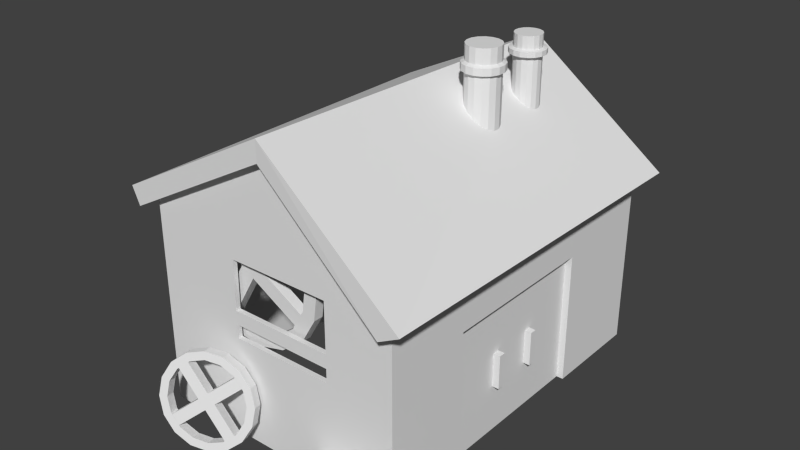 # Source: workshop26.blend  (saved by Blender 2.66.0; exported with 4.5.12 LTS)
import bpy
from mathutils import Matrix  # noqa: F401  (used for matrix-valued properties, if any)

bpy.ops.wm.read_factory_settings(use_empty=True)
scene = bpy.context.scene
scene.name = 'Scene'

# ---- collections
col_collection_1 = bpy.data.collections.new('Collection 1'); scene.collection.children.link(col_collection_1)

# ---- materials (node trees are filled in below, after node groups)
mat_classic_workshop = bpy.data.materials.new('classic_workshop')
mat_classic_workshop.alpha_threshold = 0.0
mat_classic_workshop.use_transparent_shadow = False
mat_classic_workshop.roughness = 0.5
mat_classic_workshop.line_color = (0.0, 0.0, 0.0, 1.0)

# ---- material node trees

# ---- world
world_world = bpy.data.worlds.new('World'); scene.world = world_world
world_world.color = (0.05088, 0.05088, 0.05088)
world_world.use_sun_shadow = False
world_world.sun_shadow_jitter_overblur = 0.0
world_world.cycles.sampling_method = 'MANUAL'
world_world.cycles.sample_map_resolution = 256

# ---- meshes
me_workshop = bpy.data.meshes.new('workshop')
me_workshop.from_pydata([(-22.0, -27.5, 3.982), (-22.0, 27.5, 3.982), (18.87, 27.5, 0.3935), (18.08, -28.5, 0.9435), (-23.13, -27.5, 6.529), (-23.13, 27.5, 6.529), (21.13, 27.5, 1.869), (21.13, -28.5, 2.576), (0.0, 27.5, 17.63), (0.0, -27.5, 19.0), (0.0, 27.5, 14.63), (0.0, -27.5, 16.0), (-20.0, -26.0, -25.0), (-20.0, 26.0, -25.0), (18.0, 26.0, -25.0), (18.0, -26.0, -25.0), (-20.0, -26.0, 5.0), (-20.0, 26.0, 5.0), (18.0, 26.0, 1.0), (18.0, -26.0, 1.0), (0.0, 26.0, 14.63), (0.0, -26.0, 16.0), (18.0, 11.0, 1.0), (18.0, 11.0, -25.0), (18.0, -13.0, 1.0), (18.0, -13.0, -25.0), (18.0, 11.0, -5.5), (18.0, -13.0, -5.5), (16.0, 24.29, -25.0), (16.0, 11.0, -25.0), (16.0, -13.0, -25.0), (16.0, 11.0, -5.5), (16.0, -13.0, -5.5), (-18.0, -24.26, -25.0), (-18.0, 24.26, -25.0), (16.0, 24.29, 0.0), (-18.0, -24.26, 0.0), (-18.0, 24.26, 0.0), (-20.0, -26.0, -10.0), (18.0, -26.0, -12.0), (-7.0, -26.0, 1.0), (-7.0, -26.0, -10.2), (8.0, -26.0, 1.0), (8.0, -26.0, -10.2), (-7.0, -26.0, -6.2), (8.0, -26.0, -6.2), (-7.0, -26.0, -8.2), (8.0, -26.0, -8.2), (-7.0, -25.3, 1.0), (-7.0, -25.3, -10.2), (8.0, -25.3, 1.0), (8.0, -25.3, -10.2), (-7.0, -25.3, -6.2), (8.0, -25.3, -6.2), (-7.0, -25.3, -8.2), (8.0, -25.3, -8.2), (7.401, 8.147, 8.817), (7.401, 8.147, 22.69), (7.589, 3.596, 19.25), (8.069, 7.449, 8.817), (8.069, 7.449, 22.69), (8.433, 4.404, 19.25), (8.419, 6.55, 8.817), (8.419, 6.55, 22.69), (8.903, 5.472, 19.25), (8.398, 5.584, 8.817), (8.398, 5.584, 22.69), (8.928, 6.639, 19.25), (8.009, 4.7, 8.817), (8.009, 4.7, 22.69), (8.505, 7.727, 19.25), (7.311, 4.033, 8.817), (7.311, 4.033, 22.69), (7.698, 8.571, 19.25), (6.411, 3.683, 8.817), (6.411, 3.683, 22.69), (5.446, 3.704, 8.817), (5.446, 3.704, 22.69), (5.462, 9.066, 19.25), (4.562, 4.093, 8.817), (4.562, 4.093, 22.69), (4.374, 8.643, 19.25), (3.895, 4.79, 8.817), (3.895, 4.79, 22.69), (3.531, 7.836, 19.25), (3.545, 5.69, 8.817), (3.545, 5.69, 22.69), (3.061, 6.767, 19.25), (3.566, 6.655, 8.817), (3.566, 6.655, 22.69), (3.035, 5.6, 19.25), (3.955, 7.539, 8.817), (3.955, 7.539, 22.69), (3.458, 4.512, 19.25), (4.652, 8.207, 8.817), (4.652, 8.207, 22.69), (4.266, 3.669, 19.25), (5.552, 8.557, 8.817), (5.552, 8.557, 22.69), (5.334, 3.199, 19.25), (6.517, 8.536, 8.817), (6.517, 8.536, 22.69), (6.501, 3.173, 19.25), (6.629, 9.041, 19.25), (7.698, 8.571, 20.26), (4.374, 8.643, 20.26), (8.069, 7.449, 19.0), (6.629, 9.041, 20.26), (3.035, 5.6, 20.26), (5.462, 9.066, 20.26), (8.419, 6.55, 19.0), (3.531, 7.836, 20.26), (5.334, 3.199, 20.26), (3.061, 6.767, 20.26), (8.398, 5.584, 19.0), (3.458, 4.512, 20.26), (8.433, 4.404, 20.26), (4.266, 3.669, 20.26), (8.009, 4.7, 19.0), (6.501, 3.173, 20.26), (8.505, 7.727, 20.26), (7.589, 3.596, 20.26), (7.311, 4.033, 19.0), (8.903, 5.472, 20.26), (7.401, 8.147, 19.0), (8.928, 6.639, 20.26), (6.411, 3.683, 19.0), (5.446, 3.704, 19.0), (4.562, 4.093, 19.0), (3.895, 4.79, 19.0), (3.545, 5.69, 19.0), (3.566, 6.655, 19.0), (3.955, 7.539, 19.0), (4.652, 8.207, 19.0), (5.552, 8.557, 19.0), (6.517, 8.536, 19.0), (7.401, 8.147, 20.54), (4.652, 8.207, 20.54), (6.517, 8.536, 20.54), (3.545, 5.69, 20.54), (5.552, 8.557, 20.54), (3.955, 7.539, 20.54), (5.446, 3.704, 20.54), (3.566, 6.655, 20.54), (3.895, 4.79, 20.54), (8.009, 4.7, 20.54), (4.562, 4.093, 20.54), (6.411, 3.683, 20.54), (8.069, 7.449, 20.54), (7.311, 4.033, 20.54), (8.398, 5.584, 20.54), (8.419, 6.55, 20.54), (7.4, 17.25, 10.76), (7.4, 17.25, 21.83), (7.673, 13.43, 19.12), (7.932, 16.69, 10.76), (7.932, 16.69, 21.83), (8.411, 14.13, 19.12), (8.211, 15.98, 10.76), (8.211, 15.98, 21.83), (8.822, 15.07, 19.12), (8.195, 15.21, 10.76), (8.195, 15.21, 21.83), (8.844, 16.09, 19.12), (7.884, 14.5, 10.76), (7.884, 14.5, 21.83), (8.474, 17.04, 19.12), (7.328, 13.97, 10.76), (7.328, 13.97, 21.83), (7.768, 17.78, 19.12), (6.61, 13.69, 10.76), (6.61, 13.69, 21.83), (5.841, 13.71, 10.76), (5.841, 13.71, 21.83), (5.813, 18.21, 19.12), (5.136, 14.02, 10.76), (5.136, 14.02, 21.83), (4.862, 17.84, 19.12), (4.603, 14.57, 10.76), (4.603, 14.57, 21.83), (4.125, 17.13, 19.12), (4.324, 15.29, 10.76), (4.324, 15.29, 21.83), (3.714, 16.2, 19.12), (4.341, 16.06, 10.76), (4.341, 16.06, 21.83), (3.691, 15.18, 19.12), (4.651, 16.77, 10.76), (4.651, 16.77, 21.83), (4.061, 14.23, 19.12), (5.207, 17.3, 10.76), (5.207, 17.3, 21.83), (4.767, 13.49, 19.12), (5.925, 17.58, 10.76), (5.925, 17.58, 21.83), (5.701, 13.08, 19.12), (6.695, 17.56, 10.76), (6.695, 17.56, 21.83), (6.722, 13.06, 19.12), (6.834, 18.19, 19.12), (7.768, 17.78, 19.85), (4.862, 17.84, 19.85), (7.932, 16.69, 19.01), (6.834, 18.19, 19.85), (3.691, 15.18, 19.85), (5.813, 18.21, 19.85), (8.211, 15.98, 19.01), (4.125, 17.13, 19.85), (5.701, 13.08, 19.85), (3.714, 16.2, 19.85), (8.195, 15.21, 19.01), (4.061, 14.23, 19.85), (8.411, 14.13, 19.85), (4.767, 13.49, 19.85), (7.884, 14.5, 19.01), (6.722, 13.06, 19.85), (8.474, 17.04, 19.85), (7.673, 13.43, 19.85), (7.328, 13.97, 19.01), (8.822, 15.07, 19.85), (7.4, 17.25, 19.01), (8.844, 16.09, 19.85), (6.61, 13.69, 19.01), (5.841, 13.71, 19.01), (5.136, 14.02, 19.01), (4.603, 14.57, 19.01), (4.324, 15.29, 19.01), (4.341, 16.06, 19.01), (4.651, 16.77, 19.01), (5.207, 17.3, 19.01), (5.925, 17.58, 19.01), (6.695, 17.56, 19.01), (7.4, 17.25, 19.98), (5.207, 17.3, 19.98), (6.695, 17.56, 19.98), (4.324, 15.29, 19.98), (5.925, 17.58, 19.98), (4.651, 16.77, 19.98), (5.841, 13.71, 19.98), (4.341, 16.06, 19.98), (4.603, 14.57, 19.98), (7.884, 14.5, 19.98), (5.136, 14.02, 19.98), (6.61, 13.69, 19.98), (7.932, 16.69, 19.98), (7.328, 13.97, 19.98), (8.195, 15.21, 19.98), (8.211, 15.98, 19.98), (17.0, 3.0, -18.0), (17.0, 2.0, -18.0), (18.0, 2.0, -18.0), (18.0, 3.0, -18.0), (17.0, 3.0, -13.0), (17.0, 2.0, -13.0), (18.0, 2.0, -13.0), (18.0, 3.0, -13.0), (16.0, 11.0, -25.0), (16.0, -1.0, -25.0), (17.0, -1.0, -25.0), (17.0, 11.0, -25.0), (16.0, 11.0, -5.5), (16.0, -1.0, -5.5), (17.0, -1.0, -5.5), (17.0, 11.0, -5.5), (17.0, -5.0, -18.0), (17.0, -4.0, -18.0), (18.0, -4.0, -18.0), (18.0, -5.0, -18.0), (17.0, -5.0, -13.0), (17.0, -4.0, -13.0), (18.0, -4.0, -13.0), (18.0, -5.0, -13.0), (16.0, -13.0, -25.0), (16.0, -1.0, -25.0), (17.0, -1.0, -25.0), (17.0, -13.0, -25.0), (16.0, -13.0, -5.5), (16.0, -1.0, -5.5), (17.0, -1.0, -5.5), (17.0, -13.0, -5.5), (-2.354, -24.77, 8.688), (2.973, -23.37, -7.217), (0.7222, -24.77, 6.904), (5.129, -23.37, -3.497), (2.882, -24.77, 4.08), (5.698, -23.37, 0.7645), (3.797, -24.77, 0.6432), (4.592, -23.37, 4.919), (3.326, -24.77, -2.882), (1.981, -23.37, 8.334), (1.543, -24.77, -5.958), (-1.739, -23.37, 10.49), (-1.282, -24.77, -8.118), (-4.718, -24.77, -9.033), (-10.16, -23.37, 9.953), (-8.243, -24.77, -8.562), (-13.57, -23.37, 7.342), (-11.32, -24.77, -6.779), (-15.73, -23.37, 3.622), (-13.48, -24.77, -3.954), (-16.29, -23.37, -0.6392), (-14.39, -24.77, -0.5179), (-15.19, -23.37, -4.794), (-13.92, -24.77, 3.007), (-12.58, -23.37, -8.209), (-12.14, -24.77, 6.083), (-8.858, -23.37, -10.37), (-9.315, -24.77, 8.243), (-4.597, -23.37, -10.93), (-5.879, -24.77, 9.158), (-0.442, -23.37, -9.828), (-6.0, -23.37, 11.06), (-1.739, -24.77, 10.49), (-13.57, -24.77, 7.342), (0.7222, -23.37, 6.904), (-6.0, -24.77, 11.06), (-15.19, -24.77, -4.794), (-10.16, -24.77, 9.953), (2.882, -23.37, 4.08), (-15.73, -24.77, 3.622), (-4.597, -24.77, -10.93), (-16.29, -24.77, -0.6392), (3.797, -23.37, 0.6432), (-12.58, -24.77, -8.209), (5.129, -24.77, -3.497), (-8.858, -24.77, -10.37), (3.326, -23.37, -2.882), (-0.442, -24.77, -9.828), (1.981, -24.77, 8.334), (2.973, -24.77, -7.217), (1.543, -23.37, -5.958), (5.698, -24.77, 0.7645), (-2.354, -23.37, 8.688), (4.592, -24.77, 4.919), (-1.282, -23.37, -8.118), (-4.718, -23.37, -9.033), (-8.243, -23.37, -8.562), (-11.32, -23.37, -6.779), (-13.48, -23.37, -3.954), (-14.39, -23.37, -0.5179), (-13.92, -23.37, 3.007), (-12.14, -23.37, 6.083), (-9.315, -23.37, 8.243), (-5.879, -23.37, 9.158), (-3.826, -23.37, 0.4589), (-3.826, -24.77, 0.4589), (-4.908, -23.37, -1.407), (-4.908, -24.77, -1.407), (-5.704, -23.37, 1.548), (-5.704, -24.77, 1.548), (-6.785, -23.37, -0.3174), (-6.785, -24.77, -0.3174), (0.08078, -24.77, 7.219), (0.08078, -23.37, 7.219), (-1.787, -24.77, 8.311), (-1.787, -23.37, 8.311), (-12.44, -23.37, 5.439), (-12.44, -24.77, 5.439), (-13.53, -23.37, 3.577), (-13.53, -24.77, 3.577), (2.921, -23.37, -3.442), (2.921, -24.77, -3.442), (1.834, -23.37, -5.304), (1.834, -24.77, -5.304), (-8.82, -24.77, -8.175), (-8.82, -23.37, -8.175), (-10.69, -24.77, -7.084), (-10.69, -23.37, -7.084), (22.82, -26.83, -22.06), (6.775, -30.33, -24.79), (22.82, -27.02, -23.01), (6.775, -29.31, -25.0), (22.82, -27.56, -23.81), (6.775, -28.29, -24.79), (22.82, -28.36, -24.35), (6.775, -27.42, -24.22), (22.82, -29.31, -24.54), (6.775, -26.84, -23.35), (22.82, -30.25, -24.35), (6.775, -26.64, -22.33), (22.82, -31.06, -23.81), (22.82, -31.59, -23.01), (6.775, -27.42, -20.45), (22.82, -31.78, -22.06), (6.775, -28.29, -19.87), (22.82, -31.59, -21.12), (6.775, -29.31, -19.67), (22.82, -31.06, -20.31), (6.775, -30.33, -19.87), (22.82, -30.25, -19.78), (6.775, -31.19, -20.45), (22.82, -29.31, -19.59), (6.775, -31.77, -21.31), (22.82, -28.36, -19.78), (6.775, -31.97, -22.33), (22.82, -27.56, -20.31), (6.775, -31.77, -23.35), (22.82, -27.02, -21.12), (6.775, -31.19, -24.22), (6.775, -26.84, -21.31), (22.71, -26.31, -22.06), (22.71, -28.16, -19.3), (6.754, -27.27, -23.18), (22.71, -26.54, -20.92), (22.71, -31.42, -19.95), (22.71, -27.19, -19.95), (6.754, -27.75, -23.89), (22.71, -29.31, -19.07), (22.71, -32.07, -23.21), (22.71, -30.45, -19.3), (6.754, -28.46, -24.37), (22.71, -32.07, -20.92), (22.71, -29.31, -25.06), (22.71, -32.3, -22.06), (6.754, -29.31, -24.54), (22.71, -31.42, -24.18), (22.71, -26.54, -23.21), (22.71, -30.45, -24.83), (6.754, -30.15, -24.37), (22.71, -28.16, -24.83), (6.754, -27.1, -22.33), (22.71, -27.19, -24.18), (6.754, -30.86, -23.89), (6.754, -31.34, -23.18), (6.754, -31.51, -22.33), (6.754, -31.34, -21.49), (6.754, -30.86, -20.77), (6.754, -30.15, -20.3), (6.754, -29.31, -20.13), (6.754, -28.46, -20.3), (6.754, -27.75, -20.77), (6.754, -27.27, -21.49), (-5.788, -28.31, -14.13), (-6.059, -29.23, -24.48), (-4.393, -28.19, -15.8), (-4.243, -28.17, -22.89), (-3.68, -28.41, -17.85), (-3.211, -27.24, -20.65), (-3.755, -28.95, -19.96), (-3.119, -26.59, -18.1), (-4.609, -29.72, -21.82), (-3.982, -26.32, -15.62), (-6.111, -30.6, -23.13), (-5.668, -26.46, -13.6), (-8.033, -31.46, -23.71), (-10.08, -32.16, -23.45), (-10.4, -27.86, -12.03), (-11.94, -32.61, -22.41), (-12.72, -28.9, -12.72), (-13.34, -32.73, -20.74), (-14.53, -29.97, -14.31), (-14.05, -32.51, -18.69), (-15.57, -30.89, -16.56), (-13.98, -31.97, -16.57), (-15.66, -31.54, -19.11), (-13.12, -31.2, -14.72), (-14.8, -31.82, -21.59), (-11.62, -30.32, -13.4), (-13.11, -31.67, -23.61), (-9.699, -29.46, -12.83), (-10.86, -31.13, -24.87), (-7.651, -28.76, -13.08), (-8.382, -30.27, -25.18), (-7.92, -27.01, -12.33), (-5.145, -27.86, -13.26), (-12.2, -30.29, -12.39), (-4.917, -26.79, -16.13), (-7.397, -28.4, -12.0), (-15.14, -32.94, -18.77), (-9.873, -29.25, -11.69), (-4.203, -27.02, -18.18), (-14.01, -31.36, -13.98), (-10.33, -32.52, -24.54), (-15.04, -32.29, -16.22), (-4.279, -27.56, -20.3), (-14.27, -33.21, -21.25), (-3.72, -29.56, -22.56), (-12.59, -33.06, -23.28), (-5.133, -28.32, -22.15), (-7.859, -31.66, -24.84), (-3.459, -27.71, -15.28), (-5.536, -30.62, -24.15), (-6.635, -29.2, -23.47), (-2.688, -28.63, -20.32), (-6.311, -26.91, -14.46), (-2.596, -27.98, -17.76), (-8.556, -30.06, -24.04), (-10.6, -30.77, -23.79), (-12.47, -31.22, -22.75), (-13.86, -31.34, -21.07), (-14.58, -31.11, -19.02), (-14.5, -30.58, -16.91), (-13.65, -29.81, -15.05), (-12.14, -28.93, -13.74), (-10.22, -28.07, -13.16), (-8.174, -27.36, -13.42), (-8.302, -28.69, -18.74), (-7.779, -30.08, -18.4), (-9.429, -29.35, -19.72), (-8.905, -30.74, -19.39), (-9.355, -28.78, -17.47), (-8.831, -30.17, -17.14), (-10.48, -29.44, -18.46), (-9.958, -30.84, -18.12), (-4.592, -28.21, -15.6), (-5.115, -26.82, -15.94), (-5.639, -28.3, -14.34), (-6.162, -26.91, -14.68), (-12.31, -29.04, -13.94), (-11.78, -30.43, -13.6), (-13.44, -29.7, -14.92), (-12.91, -31.09, -14.58), (-5.344, -28.43, -22.28), (-4.82, -29.83, -21.94), (-6.473, -29.09, -23.26), (-5.949, -30.49, -22.93), (-12.1, -32.62, -22.19), (-12.62, -31.22, -22.52), (-13.14, -32.71, -20.92), (-13.67, -31.31, -21.26)], [], [(4, 5, 1, 0), (6, 2, 10, 8), (6, 7, 3, 2), (3, 7, 9, 11), (11, 10, 2, 3), (9, 8, 5, 4), (7, 6, 8, 9), (0, 1, 10, 11), (9, 4, 0, 11), (5, 8, 10, 1), (16, 17, 13, 12, 38), (17, 20, 18, 14, 13), (24, 19, 39, 15, 25, 27), (18, 22, 26, 23, 14), (22, 24, 27, 26), (27, 25, 30, 32), (26, 27, 32, 31), (23, 26, 31, 29), (28, 34, 37, 35), (34, 33, 36, 37), (19, 21, 16, 40, 42), (43, 39, 19, 42, 45, 47), (12, 15, 39, 43, 41, 38), (38, 41, 46, 44, 40, 16), (46, 47, 45, 44), (41, 43, 51, 49), (43, 47, 55, 51), (47, 46, 54, 55), (42, 40, 48, 50), (46, 41, 49, 54), (40, 44, 52, 48), (45, 42, 50, 53), (44, 45, 53, 52), (148, 60, 63, 151), (118, 61, 58, 122), (151, 63, 66, 150), (150, 66, 69, 145), (106, 70, 67, 110), (145, 69, 72, 149), (149, 72, 75, 147), (90, 108, 113, 87), (147, 75, 77, 142), (96, 117, 115, 93), (142, 77, 80, 146), (102, 119, 112, 99), (146, 80, 83, 144), (61, 116, 121, 58), (144, 83, 86, 139), (64, 123, 116, 61), (139, 86, 89, 143), (68, 118, 122, 71), (143, 89, 92, 141), (120, 70, 73, 104), (141, 92, 95, 137), (134, 78, 103, 135), (137, 95, 98, 140), (132, 84, 81, 133), (140, 98, 101, 138), (138, 101, 57, 136), (60, 57, 101, 98, 95, 92, 89, 86, 83, 80, 77, 75, 72, 69, 66, 63), (128, 96, 93, 129), (126, 102, 99, 127), (130, 90, 87, 131), (106, 59, 56, 124), (133, 81, 78, 134), (131, 87, 84, 132), (129, 93, 90, 130), (127, 99, 96, 128), (122, 58, 102, 126), (114, 64, 61, 118), (84, 111, 105, 81), (87, 113, 111, 84), (93, 115, 108, 90), (99, 112, 117, 96), (58, 121, 119, 102), (59, 106, 110, 62), (67, 125, 123, 64), (70, 120, 125, 67), (135, 103, 73, 124), (97, 134, 135, 100), (148, 120, 104, 136), (110, 67, 64, 114), (81, 105, 109, 78), (91, 132, 133, 94), (78, 109, 107, 103), (103, 107, 104, 73), (79, 128, 129, 82), (74, 126, 127, 76), (85, 130, 131, 88), (70, 106, 124, 73), (94, 133, 134, 97), (88, 131, 132, 91), (82, 129, 130, 85), (76, 127, 128, 79), (71, 122, 126, 74), (65, 114, 118, 68), (100, 135, 124, 56), (62, 110, 114, 65), (120, 148, 151, 125), (125, 151, 150, 123), (123, 150, 145, 116), (116, 145, 149, 121), (121, 149, 147, 119), (119, 147, 142, 112), (112, 142, 146, 117), (117, 146, 144, 115), (115, 144, 139, 108), (108, 139, 143, 113), (113, 143, 141, 111), (111, 141, 137, 105), (105, 137, 140, 109), (109, 140, 138, 107), (107, 138, 136, 104), (60, 148, 136, 57), (244, 156, 159, 247), (214, 157, 154, 218), (247, 159, 162, 246), (246, 162, 165, 241), (202, 166, 163, 206), (241, 165, 168, 245), (245, 168, 171, 243), (186, 204, 209, 183), (243, 171, 173, 238), (192, 213, 211, 189), (238, 173, 176, 242), (198, 215, 208, 195), (242, 176, 179, 240), (157, 212, 217, 154), (240, 179, 182, 235), (160, 219, 212, 157), (235, 182, 185, 239), (164, 214, 218, 167), (239, 185, 188, 237), (216, 166, 169, 200), (237, 188, 191, 233), (230, 174, 199, 231), (233, 191, 194, 236), (228, 180, 177, 229), (236, 194, 197, 234), (234, 197, 153, 232), (156, 153, 197, 194, 191, 188, 185, 182, 179, 176, 173, 171, 168, 165, 162, 159), (224, 192, 189, 225), (222, 198, 195, 223), (226, 186, 183, 227), (202, 155, 152, 220), (229, 177, 174, 230), (227, 183, 180, 228), (225, 189, 186, 226), (223, 195, 192, 224), (218, 154, 198, 222), (210, 160, 157, 214), (180, 207, 201, 177), (183, 209, 207, 180), (189, 211, 204, 186), (195, 208, 213, 192), (154, 217, 215, 198), (155, 202, 206, 158), (163, 221, 219, 160), (166, 216, 221, 163), (231, 199, 169, 220), (193, 230, 231, 196), (244, 216, 200, 232), (206, 163, 160, 210), (177, 201, 205, 174), (187, 228, 229, 190), (174, 205, 203, 199), (199, 203, 200, 169), (175, 224, 225, 178), (170, 222, 223, 172), (181, 226, 227, 184), (166, 202, 220, 169), (190, 229, 230, 193), (184, 227, 228, 187), (178, 225, 226, 181), (172, 223, 224, 175), (167, 218, 222, 170), (161, 210, 214, 164), (196, 231, 220, 152), (158, 206, 210, 161), (216, 244, 247, 221), (221, 247, 246, 219), (219, 246, 241, 212), (212, 241, 245, 217), (217, 245, 243, 215), (215, 243, 238, 208), (208, 238, 242, 213), (213, 242, 240, 211), (211, 240, 235, 204), (204, 235, 239, 209), (209, 239, 237, 207), (207, 237, 233, 201), (201, 233, 236, 205), (205, 236, 234, 203), (203, 234, 232, 200), (156, 244, 232, 153), (252, 248, 249, 253), (253, 249, 250, 254), (254, 250, 251, 255), (255, 251, 248, 252), (248, 251, 250, 249), (255, 252, 253, 254), (260, 256, 257, 261), (261, 257, 258, 262), (262, 258, 259, 263), (263, 259, 256, 260), (256, 259, 258, 257), (263, 260, 261, 262), (268, 269, 265, 264), (269, 270, 266, 265), (270, 271, 267, 266), (271, 268, 264, 267), (264, 265, 266, 267), (271, 270, 269, 268), (276, 277, 273, 272), (277, 278, 274, 273), (278, 279, 275, 274), (279, 276, 272, 275), (272, 273, 274, 275), (279, 278, 277, 276), (326, 283, 281, 330), (314, 289, 287, 318), (324, 288, 290, 329), (302, 316, 321, 300), (306, 325, 323, 304), (310, 327, 320, 308), (283, 324, 329, 281), (285, 331, 324, 283), (353, 314, 282, 352), (328, 289, 291, 312), (342, 294, 311, 343), (340, 298, 296, 341), (336, 306, 304, 337), (334, 310, 308, 335), (338, 302, 300, 339), (362, 330, 290, 363), (341, 296, 294, 342), (339, 300, 298, 340), (337, 304, 302, 338), (335, 308, 306, 336), (330, 281, 310, 334), (322, 285, 283, 326), (298, 319, 313, 296), (300, 321, 319, 298), (304, 323, 316, 302), (308, 320, 325, 306), (281, 329, 327, 310), (282, 314, 318, 284), (287, 333, 331, 285), (289, 328, 333, 287), (343, 311, 291, 332), (307, 342, 343, 309), (318, 287, 285, 322), (296, 313, 317, 294), (355, 348, 349, 354), (294, 317, 315, 311), (311, 315, 312, 291), (356, 341, 305, 357), (292, 334, 335, 293), (299, 338, 339, 301), (289, 314, 332, 291), (305, 341, 342, 307), (301, 339, 340, 303), (297, 337, 338, 299), (293, 335, 336, 295), (290, 330, 334, 292), (286, 322, 326, 288), (309, 343, 332, 280), (284, 318, 322, 286), (328, 282, 284, 333), (329, 290, 292, 327), (320, 293, 295, 325), (333, 284, 286, 331), (282, 328, 312, 280), (316, 299, 301, 321), (321, 301, 303, 319), (319, 303, 305, 313), (313, 305, 307, 317), (317, 307, 309, 315), (315, 309, 280, 312), (327, 292, 293, 320), (323, 297, 299, 316), (325, 295, 297, 323), (331, 286, 288, 324), (365, 346, 347, 364), (360, 344, 345, 361), (367, 337, 297, 366), (358, 350, 351, 359), (359, 351, 349, 357), (361, 345, 347, 363), (364, 347, 351, 366), (354, 349, 345, 352), (345, 349, 351, 347), (344, 353, 352, 345), (346, 362, 363, 347), (332, 355, 354, 280), (348, 356, 357, 349), (336, 365, 364, 295), (326, 360, 361, 288), (350, 367, 366, 351), (340, 358, 359, 303), (303, 359, 357, 305), (288, 361, 363, 290), (295, 364, 366, 297), (280, 354, 352, 282), (360, 326, 330, 362), (360, 362, 346, 344), (358, 356, 348, 350), (358, 340, 341, 356), (355, 353, 344, 348), (314, 353, 355, 332), (365, 367, 350, 346), (365, 336, 337, 367), (348, 344, 346, 350), (414, 371, 369, 418), (402, 377, 375, 406), (412, 376, 378, 417), (390, 404, 409, 388), (394, 413, 411, 392), (398, 415, 408, 396), (371, 412, 417, 369), (373, 419, 412, 371), (376, 414, 418, 378), (416, 377, 379, 400), (430, 382, 399, 431), (428, 386, 384, 429), (424, 394, 392, 425), (422, 398, 396, 423), (426, 390, 388, 427), (402, 370, 368, 420), (429, 384, 382, 430), (427, 388, 386, 428), (425, 392, 390, 426), (423, 396, 394, 424), (418, 369, 398, 422), (410, 373, 371, 414), (386, 407, 401, 384), (388, 409, 407, 386), (392, 411, 404, 390), (396, 408, 413, 394), (369, 417, 415, 398), (370, 402, 406, 372), (375, 421, 419, 373), (377, 416, 421, 375), (431, 399, 379, 420), (395, 430, 431, 397), (406, 375, 373, 410), (384, 401, 405, 382), (391, 428, 429, 393), (382, 405, 403, 399), (399, 403, 400, 379), (383, 424, 425, 385), (380, 422, 423, 381), (387, 426, 427, 389), (377, 402, 420, 379), (393, 429, 430, 395), (389, 427, 428, 391), (385, 425, 426, 387), (381, 423, 424, 383), (378, 418, 422, 380), (374, 410, 414, 376), (397, 431, 420, 368), (372, 406, 410, 374), (416, 370, 372, 421), (417, 378, 380, 415), (408, 381, 383, 413), (421, 372, 374, 419), (370, 416, 400, 368), (404, 387, 389, 409), (409, 389, 391, 407), (407, 391, 393, 401), (401, 393, 395, 405), (405, 395, 397, 403), (403, 397, 368, 400), (415, 380, 381, 408), (411, 385, 387, 404), (413, 383, 385, 411), (419, 374, 376, 412), (478, 435, 433, 482), (466, 441, 439, 470), (476, 440, 442, 481), (454, 468, 473, 452), (458, 477, 475, 456), (462, 479, 472, 460), (435, 476, 481, 433), (437, 483, 476, 435), (505, 466, 434, 504), (480, 441, 443, 464), (494, 446, 463, 495), (492, 450, 448, 493), (488, 458, 456, 489), (486, 462, 460, 487), (490, 454, 452, 491), (514, 482, 442, 515), (493, 448, 446, 494), (491, 452, 450, 492), (489, 456, 454, 490), (487, 460, 458, 488), (482, 433, 462, 486), (474, 437, 435, 478), (450, 471, 465, 448), (452, 473, 471, 450), (456, 475, 468, 454), (460, 472, 477, 458), (433, 481, 479, 462), (434, 466, 470, 436), (439, 485, 483, 437), (441, 480, 485, 439), (495, 463, 443, 484), (459, 494, 495, 461), (470, 439, 437, 474), (448, 465, 469, 446), (507, 500, 501, 506), (446, 469, 467, 463), (463, 467, 464, 443), (508, 493, 457, 509), (444, 486, 487, 445), (451, 490, 491, 453), (441, 466, 484, 443), (457, 493, 494, 459), (453, 491, 492, 455), (449, 489, 490, 451), (445, 487, 488, 447), (442, 482, 486, 444), (438, 474, 478, 440), (461, 495, 484, 432), (436, 470, 474, 438), (480, 434, 436, 485), (481, 442, 444, 479), (472, 445, 447, 477), (485, 436, 438, 483), (434, 480, 464, 432), (468, 451, 453, 473), (473, 453, 455, 471), (471, 455, 457, 465), (465, 457, 459, 469), (469, 459, 461, 467), (467, 461, 432, 464), (479, 444, 445, 472), (475, 449, 451, 468), (477, 447, 449, 475), (483, 438, 440, 476), (517, 498, 499, 516), (512, 496, 497, 513), (519, 489, 449, 518), (510, 502, 503, 511), (511, 503, 501, 509), (513, 497, 499, 515), (516, 499, 503, 518), (506, 501, 497, 504), (497, 501, 503, 499), (496, 505, 504, 497), (498, 514, 515, 499), (484, 507, 506, 432), (500, 508, 509, 501), (488, 517, 516, 447), (478, 512, 513, 440), (502, 519, 518, 503), (492, 510, 511, 455), (455, 511, 509, 457), (440, 513, 515, 442), (447, 516, 518, 449), (432, 506, 504, 434), (512, 478, 482, 514), (512, 514, 498, 496), (510, 508, 500, 502), (510, 492, 493, 508), (507, 505, 496, 500), (466, 505, 507, 484), (517, 519, 502, 498), (517, 488, 489, 519), (500, 496, 498, 502)])
_uv = me_workshop.uv_layers.new(name='UVMap')
_uv.uv.foreach_set('vector', [0.4482, 0.989, 0.4475, 0.76, 0.4588, 0.76, 0.4595, 0.989, 0.03469, 0.6417, 0.04514, 0.6257, 0.173, 0.7123, 0.1699, 0.7284, 0.4595, 0.989, 0.4602, 0.76, 0.4692, 0.76, 0.4685, 0.989, 0.3071, 0.6231, 0.3126, 0.6391, 0.1702, 0.7317, 0.1721, 0.7131, 0.2371, 0.9893, 0.2364, 0.7603, 0.3417, 0.76, 0.3424, 0.989, 0.1269, 0.9893, 0.1262, 0.7603, 0.2357, 0.76, 0.2364, 0.989, 0.1255, 0.76, 0.1262, 0.989, 0.01298, 0.9894, 0.01228, 0.7604, 0.4475, 0.7603, 0.4468, 0.9893, 0.3424, 0.989, 0.3431, 0.76, 0.1702, 0.7317, 0.03469, 0.6392, 0.04338, 0.6241, 0.1721, 0.7131, 0.3126, 0.6377, 0.1699, 0.7284, 0.173, 0.7123, 0.3089, 0.6226, 0.7222, 0.2527, 0.3154, 0.2527, 0.3154, 0.01801, 0.7222, 0.01801, 0.7222, 0.1354, 0.3152, 0.2527, 0.1587, 0.328, 0.0179, 0.2214, 0.0179, 0.01801, 0.3152, 0.01801, 0.4169, 0.5409, 0.3152, 0.5409, 0.3152, 0.4392, 0.3152, 0.3375, 0.4169, 0.3375, 0.4169, 0.49, 0.722, 0.5409, 0.6047, 0.5409, 0.6047, 0.49, 0.6047, 0.3375, 0.722, 0.3375, 0.6047, 0.5409, 0.4169, 0.5409, 0.4169, 0.49, 0.6047, 0.49, 0.4169, 0.49, 0.4169, 0.3375, 0.4169, 0.3375, 0.4169, 0.49, 0.6047, 0.49, 0.4169, 0.49, 0.4169, 0.49, 0.6047, 0.49, 0.6047, 0.3375, 0.6047, 0.49, 0.6047, 0.49, 0.6047, 0.3375, 0.02027, 0.02065, 0.3125, 0.02065, 0.3125, 0.2188, 0.02027, 0.2188, 0.3147, 0.01709, 0.7221, 0.01709, 0.7221, 0.2494, 0.3147, 0.2494, 0.3152, 0.5409, 0.1744, 0.6582, 0.01794, 0.5722, 0.1196, 0.5409, 0.237, 0.5409, 0.237, 0.4533, 0.3152, 0.4392, 0.3152, 0.5409, 0.237, 0.5409, 0.237, 0.4845, 0.237, 0.4689, 0.01794, 0.3375, 0.3152, 0.3375, 0.3152, 0.4392, 0.237, 0.4533, 0.1196, 0.4533, 0.01794, 0.4548, 0.01794, 0.4548, 0.1196, 0.4533, 0.1196, 0.4689, 0.1196, 0.4845, 0.1196, 0.5409, 0.01794, 0.5722, 0.1196, 0.4689, 0.237, 0.4689, 0.237, 0.4845, 0.1196, 0.4845, 0.3342, 0.2683, 0.697, 0.2683, 0.697, 0.2852, 0.3342, 0.2852, 0.688, 0.2675, 0.6299, 0.2675, 0.6299, 0.2878, 0.688, 0.2879, 0.697, 0.2683, 0.3342, 0.2683, 0.3342, 0.2852, 0.697, 0.2852, 0.697, 0.2683, 0.3342, 0.2683, 0.3342, 0.2852, 0.697, 0.2852, 0.6299, 0.2675, 0.688, 0.2675, 0.688, 0.2879, 0.6299, 0.2878, 0.3629, 0.2675, 0.5719, 0.2675, 0.5719, 0.2878, 0.3629, 0.2878, 0.5719, 0.2675, 0.3629, 0.2675, 0.3629, 0.2878, 0.5719, 0.2878, 0.3342, 0.2683, 0.697, 0.2683, 0.697, 0.2852, 0.3342, 0.2852, 0.553, 0.7138, 0.5527, 0.7522, 0.57, 0.7523, 0.5702, 0.7139, 0.3296, 0.6843, 0.3295, 0.6915, 0.3467, 0.6917, 0.3468, 0.6845, 0.5702, 0.7139, 0.57, 0.7523, 0.5872, 0.7524, 0.5875, 0.714, 0.5875, 0.714, 0.5872, 0.7524, 0.6044, 0.7525, 0.6047, 0.7141, 0.5532, 0.6865, 0.5531, 0.6936, 0.5704, 0.6937, 0.5704, 0.6866, 0.3292, 0.7116, 0.3288, 0.75, 0.346, 0.7502, 0.3464, 0.7118, 0.3464, 0.7118, 0.346, 0.7502, 0.3632, 0.7504, 0.3637, 0.712, 0.4327, 0.6926, 0.4326, 0.705, 0.4498, 0.7052, 0.4499, 0.6928, 0.3637, 0.712, 0.3632, 0.7504, 0.3804, 0.7506, 0.3809, 0.7122, 0.3983, 0.6923, 0.3982, 0.7047, 0.4154, 0.7049, 0.4155, 0.6925, 0.3809, 0.7122, 0.3804, 0.7506, 0.3977, 0.7508, 0.3981, 0.7124, 0.3639, 0.6919, 0.3637, 0.7043, 0.381, 0.7045, 0.3811, 0.6921, 0.3981, 0.7124, 0.3977, 0.7508, 0.4149, 0.751, 0.4153, 0.7126, 0.3295, 0.6915, 0.3293, 0.7039, 0.3465, 0.7041, 0.3467, 0.6917, 0.4153, 0.7126, 0.4149, 0.751, 0.4321, 0.7512, 0.4325, 0.7128, 0.5876, 0.6938, 0.5875, 0.7063, 0.6047, 0.7064, 0.6048, 0.6939, 0.4325, 0.7128, 0.4321, 0.7512, 0.4494, 0.7513, 0.4497, 0.7129, 0.3288, 0.5531, 0.3296, 0.6843, 0.3468, 0.6845, 0.346, 0.5533, 0.4497, 0.7129, 0.4494, 0.7513, 0.4666, 0.7515, 0.4669, 0.7131, 0.5531, 0.706, 0.5531, 0.6936, 0.5359, 0.6935, 0.5358, 0.7059, 0.4669, 0.7131, 0.4666, 0.7515, 0.4838, 0.7517, 0.4841, 0.7132, 0.5016, 0.6861, 0.5015, 0.6932, 0.5187, 0.6934, 0.5188, 0.6862, 0.4841, 0.7132, 0.4838, 0.7517, 0.501, 0.7518, 0.5014, 0.7134, 0.4672, 0.6858, 0.4671, 0.693, 0.4843, 0.6931, 0.4844, 0.6859, 0.5014, 0.7134, 0.501, 0.7518, 0.5183, 0.7519, 0.5186, 0.7135, 0.5186, 0.7135, 0.5183, 0.7519, 0.5355, 0.7521, 0.5358, 0.7136, 0.5444, 0.7585, 0.5586, 0.7526, 0.574, 0.7526, 0.5881, 0.7585, 0.599, 0.7693, 0.6049, 0.7835, 0.6049, 0.7989, 0.599, 0.813, 0.5881, 0.8239, 0.574, 0.8298, 0.5586, 0.8298, 0.5444, 0.8239, 0.5336, 0.813, 0.5277, 0.7989, 0.5277, 0.7835, 0.5336, 0.7693, 0.3984, 0.6851, 0.3983, 0.6923, 0.4155, 0.6925, 0.4156, 0.6853, 0.364, 0.6847, 0.3639, 0.6919, 0.3811, 0.6921, 0.3812, 0.6849, 0.4328, 0.6855, 0.4327, 0.6926, 0.4499, 0.6928, 0.45, 0.6856, 0.5532, 0.6865, 0.5515, 0.5553, 0.5344, 0.5552, 0.536, 0.6863, 0.4844, 0.6859, 0.4843, 0.6931, 0.5015, 0.6932, 0.5016, 0.6861, 0.45, 0.6856, 0.4499, 0.6928, 0.4671, 0.693, 0.4672, 0.6858, 0.4156, 0.6853, 0.4155, 0.6925, 0.4327, 0.6926, 0.4328, 0.6855, 0.3812, 0.6849, 0.3811, 0.6921, 0.3983, 0.6923, 0.3984, 0.6851, 0.3468, 0.6845, 0.3467, 0.6917, 0.3639, 0.6919, 0.364, 0.6847, 0.5876, 0.6867, 0.5876, 0.6938, 0.6048, 0.6939, 0.6049, 0.6868, 0.4671, 0.693, 0.467, 0.7054, 0.4842, 0.7055, 0.4843, 0.6931, 0.4499, 0.6928, 0.4498, 0.7052, 0.467, 0.7054, 0.4671, 0.693, 0.4155, 0.6925, 0.4154, 0.7049, 0.4326, 0.705, 0.4327, 0.6926, 0.3811, 0.6921, 0.381, 0.7045, 0.3982, 0.7047, 0.3983, 0.6923, 0.3467, 0.6917, 0.3465, 0.7041, 0.3637, 0.7043, 0.3639, 0.6919, 0.5515, 0.5553, 0.5532, 0.6865, 0.5704, 0.6866, 0.5686, 0.5554, 0.5704, 0.6937, 0.5703, 0.7062, 0.5875, 0.7063, 0.5876, 0.6938, 0.5531, 0.6936, 0.5531, 0.706, 0.5703, 0.7062, 0.5704, 0.6937, 0.5188, 0.6862, 0.5187, 0.6934, 0.5359, 0.6935, 0.536, 0.6863, 0.5001, 0.5549, 0.5016, 0.6861, 0.5188, 0.6862, 0.5173, 0.5551, 0.553, 0.7138, 0.5531, 0.706, 0.5358, 0.7059, 0.5358, 0.7136, 0.5704, 0.6866, 0.5704, 0.6937, 0.5876, 0.6938, 0.5876, 0.6867, 0.4843, 0.6931, 0.4842, 0.7055, 0.5014, 0.7057, 0.5015, 0.6932, 0.4659, 0.5546, 0.4672, 0.6858, 0.4844, 0.6859, 0.483, 0.5548, 0.5015, 0.6932, 0.5014, 0.7057, 0.5186, 0.7058, 0.5187, 0.6934, 0.5187, 0.6934, 0.5186, 0.7058, 0.5358, 0.7059, 0.5359, 0.6935, 0.3974, 0.5539, 0.3984, 0.6851, 0.4156, 0.6853, 0.4145, 0.5541, 0.3631, 0.5535, 0.364, 0.6847, 0.3812, 0.6849, 0.3802, 0.5537, 0.4316, 0.5543, 0.4328, 0.6855, 0.45, 0.6856, 0.4487, 0.5545, 0.5531, 0.6936, 0.5532, 0.6865, 0.536, 0.6863, 0.5359, 0.6935, 0.483, 0.5548, 0.4844, 0.6859, 0.5016, 0.6861, 0.5001, 0.5549, 0.4487, 0.5545, 0.45, 0.6856, 0.4672, 0.6858, 0.4659, 0.5546, 0.4145, 0.5541, 0.4156, 0.6853, 0.4328, 0.6855, 0.4316, 0.5543, 0.3802, 0.5537, 0.3812, 0.6849, 0.3984, 0.6851, 0.3974, 0.5539, 0.346, 0.5533, 0.3468, 0.6845, 0.364, 0.6847, 0.3631, 0.5535, 0.5858, 0.5555, 0.5876, 0.6867, 0.6049, 0.6868, 0.6029, 0.5556, 0.5173, 0.5551, 0.5188, 0.6862, 0.536, 0.6863, 0.5344, 0.5552, 0.5686, 0.5554, 0.5704, 0.6866, 0.5876, 0.6867, 0.5858, 0.5555, 0.5531, 0.706, 0.553, 0.7138, 0.5702, 0.7139, 0.5703, 0.7062, 0.5703, 0.7062, 0.5702, 0.7139, 0.5875, 0.714, 0.5875, 0.7063, 0.5875, 0.7063, 0.5875, 0.714, 0.6047, 0.7141, 0.6047, 0.7064, 0.3293, 0.7039, 0.3292, 0.7116, 0.3464, 0.7118, 0.3465, 0.7041, 0.3465, 0.7041, 0.3464, 0.7118, 0.3637, 0.712, 0.3637, 0.7043, 0.3637, 0.7043, 0.3637, 0.712, 0.3809, 0.7122, 0.381, 0.7045, 0.381, 0.7045, 0.3809, 0.7122, 0.3981, 0.7124, 0.3982, 0.7047, 0.3982, 0.7047, 0.3981, 0.7124, 0.4153, 0.7126, 0.4154, 0.7049, 0.4154, 0.7049, 0.4153, 0.7126, 0.4325, 0.7128, 0.4326, 0.705, 0.4326, 0.705, 0.4325, 0.7128, 0.4497, 0.7129, 0.4498, 0.7052, 0.4498, 0.7052, 0.4497, 0.7129, 0.4669, 0.7131, 0.467, 0.7054, 0.467, 0.7054, 0.4669, 0.7131, 0.4841, 0.7132, 0.4842, 0.7055, 0.4842, 0.7055, 0.4841, 0.7132, 0.5014, 0.7134, 0.5014, 0.7057, 0.5014, 0.7057, 0.5014, 0.7134, 0.5186, 0.7135, 0.5186, 0.7058, 0.5186, 0.7058, 0.5186, 0.7135, 0.5358, 0.7136, 0.5358, 0.7059, 0.5527, 0.7522, 0.553, 0.7138, 0.5358, 0.7136, 0.5355, 0.7521, 0.553, 0.7138, 0.5527, 0.7522, 0.57, 0.7523, 0.5702, 0.7139, 0.3296, 0.6843, 0.3295, 0.6915, 0.3467, 0.6917, 0.3468, 0.6845, 0.5702, 0.7139, 0.57, 0.7523, 0.5872, 0.7524, 0.5875, 0.714, 0.5875, 0.714, 0.5872, 0.7524, 0.6044, 0.7525, 0.6047, 0.7141, 0.5532, 0.6865, 0.5531, 0.6936, 0.5704, 0.6937, 0.5704, 0.6866, 0.3292, 0.7116, 0.3288, 0.75, 0.346, 0.7502, 0.3464, 0.7118, 0.3464, 0.7118, 0.346, 0.7502, 0.3632, 0.7504, 0.3637, 0.712, 0.4327, 0.6926, 0.4326, 0.705, 0.4498, 0.7052, 0.4499, 0.6928, 0.3637, 0.712, 0.3632, 0.7504, 0.3804, 0.7506, 0.3809, 0.7122, 0.3983, 0.6923, 0.3982, 0.7047, 0.4154, 0.7049, 0.4155, 0.6925, 0.3809, 0.7122, 0.3804, 0.7506, 0.3977, 0.7508, 0.3981, 0.7124, 0.3639, 0.6919, 0.3637, 0.7043, 0.381, 0.7045, 0.3811, 0.6921, 0.3981, 0.7124, 0.3977, 0.7508, 0.4149, 0.751, 0.4153, 0.7126, 0.3295, 0.6915, 0.3293, 0.7039, 0.3465, 0.7041, 0.3467, 0.6917, 0.4153, 0.7126, 0.4149, 0.751, 0.4321, 0.7512, 0.4325, 0.7128, 0.5876, 0.6938, 0.5875, 0.7063, 0.6047, 0.7064, 0.6048, 0.6939, 0.4325, 0.7128, 0.4321, 0.7512, 0.4494, 0.7513, 0.4497, 0.7129, 0.3288, 0.5531, 0.3296, 0.6843, 0.3468, 0.6845, 0.346, 0.5533, 0.4497, 0.7129, 0.4494, 0.7513, 0.4666, 0.7515, 0.4669, 0.7131, 0.5531, 0.706, 0.5531, 0.6936, 0.5359, 0.6935, 0.5358, 0.7059, 0.4669, 0.7131, 0.4666, 0.7515, 0.4838, 0.7517, 0.4841, 0.7132, 0.5016, 0.6861, 0.5015, 0.6932, 0.5187, 0.6934, 0.5188, 0.6862, 0.4841, 0.7132, 0.4838, 0.7517, 0.501, 0.7518, 0.5014, 0.7134, 0.4672, 0.6858, 0.4671, 0.693, 0.4843, 0.6931, 0.4844, 0.6859, 0.5014, 0.7134, 0.501, 0.7518, 0.5183, 0.7519, 0.5186, 0.7135, 0.5186, 0.7135, 0.5183, 0.7519, 0.5355, 0.7521, 0.5358, 0.7136, 0.5444, 0.7585, 0.5586, 0.7526, 0.574, 0.7526, 0.5881, 0.7585, 0.599, 0.7693, 0.6049, 0.7835, 0.6049, 0.7989, 0.599, 0.813, 0.5881, 0.8239, 0.574, 0.8298, 0.5586, 0.8298, 0.5444, 0.8239, 0.5336, 0.813, 0.5277, 0.7989, 0.5277, 0.7835, 0.5336, 0.7693, 0.3984, 0.6851, 0.3983, 0.6923, 0.4155, 0.6925, 0.4156, 0.6853, 0.364, 0.6847, 0.3639, 0.6919, 0.3811, 0.6921, 0.3812, 0.6849, 0.4328, 0.6855, 0.4327, 0.6926, 0.4499, 0.6928, 0.45, 0.6856, 0.5532, 0.6865, 0.5515, 0.5553, 0.5344, 0.5552, 0.536, 0.6863, 0.4844, 0.6859, 0.4843, 0.6931, 0.5015, 0.6932, 0.5016, 0.6861, 0.45, 0.6856, 0.4499, 0.6928, 0.4671, 0.693, 0.4672, 0.6858, 0.4156, 0.6853, 0.4155, 0.6925, 0.4327, 0.6926, 0.4328, 0.6855, 0.3812, 0.6849, 0.3811, 0.6921, 0.3983, 0.6923, 0.3984, 0.6851, 0.3468, 0.6845, 0.3467, 0.6917, 0.3639, 0.6919, 0.364, 0.6847, 0.5876, 0.6867, 0.5876, 0.6938, 0.6048, 0.6939, 0.6049, 0.6868, 0.4671, 0.693, 0.467, 0.7054, 0.4842, 0.7055, 0.4843, 0.6931, 0.4499, 0.6928, 0.4498, 0.7052, 0.467, 0.7054, 0.4671, 0.693, 0.4155, 0.6925, 0.4154, 0.7049, 0.4326, 0.705, 0.4327, 0.6926, 0.3811, 0.6921, 0.381, 0.7045, 0.3982, 0.7047, 0.3983, 0.6923, 0.3467, 0.6917, 0.3465, 0.7041, 0.3637, 0.7043, 0.3639, 0.6919, 0.5515, 0.5553, 0.5532, 0.6865, 0.5704, 0.6866, 0.5686, 0.5554, 0.5704, 0.6937, 0.5703, 0.7062, 0.5875, 0.7063, 0.5876, 0.6938, 0.5531, 0.6936, 0.5531, 0.706, 0.5703, 0.7062, 0.5704, 0.6937, 0.5188, 0.6862, 0.5187, 0.6934, 0.5359, 0.6935, 0.536, 0.6863, 0.5001, 0.5549, 0.5016, 0.6861, 0.5188, 0.6862, 0.5173, 0.5551, 0.553, 0.7138, 0.5531, 0.706, 0.5358, 0.7059, 0.5358, 0.7136, 0.5704, 0.6866, 0.5704, 0.6937, 0.5876, 0.6938, 0.5876, 0.6867, 0.4843, 0.6931, 0.4842, 0.7055, 0.5014, 0.7057, 0.5015, 0.6932, 0.4659, 0.5546, 0.4672, 0.6858, 0.4844, 0.6859, 0.483, 0.5548, 0.5015, 0.6932, 0.5014, 0.7057, 0.5186, 0.7058, 0.5187, 0.6934, 0.5187, 0.6934, 0.5186, 0.7058, 0.5358, 0.7059, 0.5359, 0.6935, 0.3974, 0.5539, 0.3984, 0.6851, 0.4156, 0.6853, 0.4145, 0.5541, 0.3631, 0.5535, 0.364, 0.6847, 0.3812, 0.6849, 0.3802, 0.5537, 0.4316, 0.5543, 0.4328, 0.6855, 0.45, 0.6856, 0.4487, 0.5545, 0.5531, 0.6936, 0.5532, 0.6865, 0.536, 0.6863, 0.5359, 0.6935, 0.483, 0.5548, 0.4844, 0.6859, 0.5016, 0.6861, 0.5001, 0.5549, 0.4487, 0.5545, 0.45, 0.6856, 0.4672, 0.6858, 0.4659, 0.5546, 0.4145, 0.5541, 0.4156, 0.6853, 0.4328, 0.6855, 0.4316, 0.5543, 0.3802, 0.5537, 0.3812, 0.6849, 0.3984, 0.6851, 0.3974, 0.5539, 0.346, 0.5533, 0.3468, 0.6845, 0.364, 0.6847, 0.3631, 0.5535, 0.5858, 0.5555, 0.5876, 0.6867, 0.6049, 0.6868, 0.6029, 0.5556, 0.5173, 0.5551, 0.5188, 0.6862, 0.536, 0.6863, 0.5344, 0.5552, 0.5686, 0.5554, 0.5704, 0.6866, 0.5876, 0.6867, 0.5858, 0.5555, 0.5531, 0.706, 0.553, 0.7138, 0.5702, 0.7139, 0.5703, 0.7062, 0.5703, 0.7062, 0.5702, 0.7139, 0.5875, 0.714, 0.5875, 0.7063, 0.5875, 0.7063, 0.5875, 0.714, 0.6047, 0.7141, 0.6047, 0.7064, 0.3293, 0.7039, 0.3292, 0.7116, 0.3464, 0.7118, 0.3465, 0.7041, 0.3465, 0.7041, 0.3464, 0.7118, 0.3637, 0.712, 0.3637, 0.7043, 0.3637, 0.7043, 0.3637, 0.712, 0.3809, 0.7122, 0.381, 0.7045, 0.381, 0.7045, 0.3809, 0.7122, 0.3981, 0.7124, 0.3982, 0.7047, 0.3982, 0.7047, 0.3981, 0.7124, 0.4153, 0.7126, 0.4154, 0.7049, 0.4154, 0.7049, 0.4153, 0.7126, 0.4325, 0.7128, 0.4326, 0.705, 0.4326, 0.705, 0.4325, 0.7128, 0.4497, 0.7129, 0.4498, 0.7052, 0.4498, 0.7052, 0.4497, 0.7129, 0.4669, 0.7131, 0.467, 0.7054, 0.467, 0.7054, 0.4669, 0.7131, 0.4841, 0.7132, 0.4842, 0.7055, 0.4842, 0.7055, 0.4841, 0.7132, 0.5014, 0.7134, 0.5014, 0.7057, 0.5014, 0.7057, 0.5014, 0.7134, 0.5186, 0.7135, 0.5186, 0.7058, 0.5186, 0.7058, 0.5186, 0.7135, 0.5358, 0.7136, 0.5358, 0.7059, 0.5527, 0.7522, 0.553, 0.7138, 0.5358, 0.7136, 0.5355, 0.7521, 0.9276, 0.2598, 0.8103, 0.2602, 0.8102, 0.2391, 0.9275, 0.2388, 0.9275, 0.2388, 0.8102, 0.2391, 0.7676, 0.2271, 0.9716, 0.2288, 0.9742, 0.2277, 0.7642, 0.228, 0.7642, 0.27, 0.9742, 0.2697, 0.9744, 0.2698, 0.7642, 0.2701, 0.8103, 0.2602, 0.9276, 0.2598, 0.8103, 0.2602, 0.7642, 0.2701, 0.7676, 0.2271, 0.8102, 0.2391, 0.9744, 0.2698, 0.9276, 0.2598, 0.9275, 0.2388, 0.9716, 0.2288, 0.7559, 0.6114, 0.7559, 0.2946, 0.9489, 0.2946, 0.9489, 0.6114, 0.9796, 0.6109, 0.9798, 0.4528, 0.9648, 0.4528, 0.9647, 0.6105, 0.9493, 0.6114, 0.9493, 0.2946, 0.756, 0.2946, 0.756, 0.6114, 0.9648, 0.4531, 0.9647, 0.2965, 0.9796, 0.2965, 0.9798, 0.4532, 0.9796, 0.296, 0.9647, 0.296, 0.9648, 0.4528, 0.9798, 0.4528, 0.9648, 0.4531, 0.9798, 0.4532, 0.9796, 0.6109, 0.9647, 0.6105, 0.9276, 0.2598, 0.9275, 0.2388, 0.8102, 0.2391, 0.8103, 0.2602, 0.9275, 0.2388, 0.9716, 0.2288, 0.7676, 0.2271, 0.8102, 0.2391, 0.9742, 0.2277, 0.9742, 0.2697, 0.7642, 0.27, 0.7642, 0.228, 0.9744, 0.2698, 0.9276, 0.2598, 0.8103, 0.2602, 0.7642, 0.2701, 0.8103, 0.2602, 0.8102, 0.2391, 0.7676, 0.2271, 0.7642, 0.2701, 0.9744, 0.2698, 0.9716, 0.2288, 0.9275, 0.2388, 0.9276, 0.2598, 0.7559, 0.6114, 0.9489, 0.6114, 0.9489, 0.2946, 0.7559, 0.2946, 0.9796, 0.6109, 0.9647, 0.6105, 0.9648, 0.4528, 0.9798, 0.4528, 0.9493, 0.6114, 0.756, 0.6114, 0.756, 0.2946, 0.9493, 0.2946, 0.9648, 0.4531, 0.9798, 0.4532, 0.9796, 0.2965, 0.9647, 0.2965, 0.9796, 0.296, 0.9798, 0.4528, 0.9648, 0.4528, 0.9647, 0.296, 0.9648, 0.4531, 0.9647, 0.6105, 0.9796, 0.6109, 0.9798, 0.4532, 0.7484, 0.6833, 0.7429, 0.6555, 0.8069, 0.6555, 0.8013, 0.6833, 0.6418, 0.7897, 0.614, 0.7842, 0.6386, 0.7251, 0.6621, 0.7408, 0.7434, 0.977, 0.749, 0.9492, 0.8019, 0.9492, 0.8074, 0.977, 0.9533, 0.7532, 0.987, 0.7533, 0.987, 0.809, 0.9533, 0.8089, 0.9534, 0.817, 0.987, 0.8171, 0.987, 0.8958, 0.9534, 0.8958, 0.9534, 0.6886, 0.987, 0.6886, 0.987, 0.7444, 0.9534, 0.7443, 0.987, 0.8272, 0.9534, 0.8273, 0.9534, 0.7512, 0.987, 0.7511, 0.987, 0.9052, 0.9534, 0.9053, 0.9534, 0.8273, 0.987, 0.8272, 0.9534, 0.7617, 0.9534, 0.7487, 0.987, 0.7488, 0.987, 0.7618, 0.987, 0.7613, 0.9534, 0.7612, 0.9534, 0.84, 0.987, 0.84, 0.6994, 0.9289, 0.6836, 0.9525, 0.6384, 0.9072, 0.662, 0.8915, 0.8012, 0.9492, 0.8067, 0.977, 0.7427, 0.977, 0.7483, 0.9492, 0.9078, 0.7899, 0.9356, 0.7844, 0.9355, 0.8483, 0.9077, 0.8428, 0.8502, 0.7036, 0.866, 0.68, 0.9111, 0.7253, 0.8876, 0.741, 0.8875, 0.8916, 0.911, 0.9074, 0.8658, 0.9526, 0.85, 0.929, 0.987, 0.7617, 0.987, 0.7487, 0.9534, 0.7488, 0.9534, 0.7618, 0.7483, 0.9492, 0.7427, 0.977, 0.6836, 0.9525, 0.6994, 0.9289, 0.85, 0.929, 0.8658, 0.9526, 0.8067, 0.977, 0.8012, 0.9492, 0.9077, 0.8428, 0.9355, 0.8483, 0.911, 0.9074, 0.8875, 0.8916, 0.8876, 0.741, 0.9111, 0.7253, 0.9356, 0.7844, 0.9078, 0.7899, 0.8013, 0.6833, 0.8069, 0.6555, 0.866, 0.68, 0.8502, 0.7036, 0.6995, 0.7035, 0.6838, 0.6799, 0.7429, 0.6555, 0.7484, 0.6833, 0.987, 0.7613, 0.9534, 0.7614, 0.9534, 0.8401, 0.987, 0.84, 0.987, 0.6886, 0.9534, 0.6886, 0.9534, 0.7614, 0.987, 0.7613, 0.9534, 0.8958, 0.987, 0.8958, 0.987, 0.9685, 0.9534, 0.9685, 0.9534, 0.7443, 0.987, 0.7444, 0.987, 0.8171, 0.9534, 0.817, 0.987, 0.7511, 0.9534, 0.7512, 0.9534, 0.6886, 0.987, 0.6886, 0.987, 0.7488, 0.9534, 0.7487, 0.9534, 0.6886, 0.987, 0.6886, 0.987, 0.9733, 0.9534, 0.9734, 0.9534, 0.9053, 0.987, 0.9052, 0.9534, 0.7612, 0.987, 0.7613, 0.987, 0.6886, 0.9534, 0.6886, 0.662, 0.8915, 0.6384, 0.9072, 0.614, 0.8481, 0.6418, 0.8426, 0.987, 0.8074, 0.9534, 0.8073, 0.9534, 0.7612, 0.987, 0.7613, 0.6621, 0.7408, 0.6386, 0.7251, 0.6838, 0.6799, 0.6995, 0.7035, 0.987, 0.84, 0.9534, 0.8401, 0.9534, 0.9128, 0.987, 0.9127, 0.9534, 0.8316, 0.9534, 0.6886, 0.987, 0.6886, 0.987, 0.8317, 0.9534, 0.9685, 0.987, 0.9685, 0.987, 0.9128, 0.9534, 0.9127, 0.9534, 0.9127, 0.987, 0.9128, 0.987, 0.84, 0.9534, 0.84, 0.987, 0.6886, 0.987, 0.7015, 0.9534, 0.7014, 0.9534, 0.6886, 0.987, 0.6886, 0.9534, 0.6886, 0.9534, 0.7347, 0.987, 0.7347, 0.9534, 0.6886, 0.987, 0.6886, 0.987, 0.7449, 0.9534, 0.7449, 0.614, 0.7842, 0.6418, 0.7897, 0.6418, 0.8426, 0.614, 0.8481, 0.9534, 0.7014, 0.987, 0.7015, 0.987, 0.7532, 0.9534, 0.7531, 0.9534, 0.7449, 0.987, 0.7449, 0.987, 0.8094, 0.9534, 0.8095, 0.987, 0.7014, 0.9534, 0.7014, 0.9534, 0.7615, 0.987, 0.7616, 0.987, 0.7347, 0.9534, 0.7347, 0.9534, 0.7949, 0.987, 0.7949, 0.9534, 0.7488, 0.987, 0.7487, 0.987, 0.6886, 0.9534, 0.6886, 0.9534, 0.7613, 0.987, 0.7614, 0.987, 0.7012, 0.9534, 0.7012, 0.987, 0.7613, 0.9534, 0.7612, 0.9534, 0.701, 0.987, 0.7011, 0.9534, 0.8074, 0.987, 0.8075, 0.987, 0.7614, 0.9534, 0.7613, 0.6146, 0.8483, 0.6424, 0.8428, 0.6626, 0.8916, 0.6391, 0.9074, 0.8074, 0.977, 0.8019, 0.9492, 0.8507, 0.9289, 0.8665, 0.9525, 0.9117, 0.9072, 0.8881, 0.8915, 0.9083, 0.8426, 0.9361, 0.8481, 0.6391, 0.9074, 0.6626, 0.8916, 0.7001, 0.929, 0.6843, 0.9526, 0.6424, 0.8428, 0.6146, 0.8483, 0.6145, 0.7844, 0.6423, 0.7899, 0.9115, 0.7251, 0.888, 0.7408, 0.8506, 0.7035, 0.8663, 0.6799, 0.8663, 0.6799, 0.8506, 0.7035, 0.8017, 0.6833, 0.8072, 0.6555, 0.8072, 0.6555, 0.8017, 0.6833, 0.7488, 0.6833, 0.7432, 0.6555, 0.7432, 0.6555, 0.7488, 0.6833, 0.6999, 0.7036, 0.6842, 0.68, 0.6842, 0.68, 0.6999, 0.7036, 0.6625, 0.741, 0.639, 0.7253, 0.639, 0.7253, 0.6625, 0.741, 0.6423, 0.7899, 0.6145, 0.7844, 0.8665, 0.9525, 0.8507, 0.9289, 0.8881, 0.8915, 0.9117, 0.9072, 0.9361, 0.7842, 0.9083, 0.7897, 0.888, 0.7408, 0.9115, 0.7251, 0.9361, 0.8481, 0.9083, 0.8426, 0.9083, 0.7897, 0.9361, 0.7842, 0.6843, 0.9526, 0.7001, 0.929, 0.749, 0.9492, 0.7434, 0.977, 0.9534, 0.6886, 0.9534, 0.827, 0.987, 0.827, 0.987, 0.6886, 0.9534, 0.6886, 0.9534, 0.8313, 0.987, 0.8313, 0.987, 0.6886, 0.9534, 0.6886, 0.9534, 0.7014, 0.987, 0.7014, 0.987, 0.6886, 0.9534, 0.8311, 0.9534, 0.6886, 0.987, 0.6886, 0.987, 0.8312, 0.7914, 0.6841, 0.7913, 0.7999, 0.7592, 0.8, 0.7593, 0.6842, 0.7592, 0.9482, 0.7592, 0.8322, 0.7913, 0.8322, 0.7913, 0.9481, 0.9076, 0.8323, 0.7913, 0.8322, 0.7913, 0.7999, 0.9075, 0.8001, 0.6429, 0.8, 0.7592, 0.8, 0.7592, 0.8322, 0.6431, 0.8322, 0.7592, 0.8322, 0.7592, 0.8, 0.7913, 0.7999, 0.7913, 0.8322, 0.987, 0.6886, 0.987, 0.8269, 0.9534, 0.8268, 0.9534, 0.6886, 0.9534, 0.8311, 0.9534, 0.6886, 0.987, 0.6886, 0.987, 0.8312, 0.9534, 0.701, 0.9534, 0.6886, 0.987, 0.6886, 0.987, 0.7011, 0.9534, 0.6886, 0.9534, 0.831, 0.987, 0.8311, 0.987, 0.6886, 0.9534, 0.7949, 0.9534, 0.8076, 0.987, 0.8076, 0.987, 0.7949, 0.987, 0.7012, 0.987, 0.6886, 0.9534, 0.6886, 0.9534, 0.7012, 0.987, 0.8316, 0.987, 0.6886, 0.9534, 0.6886, 0.9534, 0.8317, 0.987, 0.8094, 0.987, 0.8214, 0.9534, 0.8215, 0.9534, 0.8095, 0.8017, 0.6833, 0.7914, 0.6841, 0.7593, 0.6842, 0.7488, 0.6833, 0.749, 0.9492, 0.7592, 0.9482, 0.7913, 0.9481, 0.8019, 0.9492, 0.9083, 0.8426, 0.9076, 0.8323, 0.9075, 0.8001, 0.9083, 0.7897, 0.6423, 0.7899, 0.6429, 0.8, 0.6431, 0.8322, 0.6424, 0.8428, 0.7587, 0.6843, 0.7484, 0.6833, 0.8013, 0.6833, 0.7907, 0.6844, 0.7587, 0.6843, 0.7907, 0.6844, 0.7908, 0.8003, 0.7587, 0.8002, 0.7908, 0.9484, 0.7588, 0.9482, 0.7587, 0.8325, 0.7908, 0.8326, 0.7908, 0.9484, 0.8012, 0.9492, 0.7483, 0.9492, 0.7588, 0.9482, 0.6424, 0.8325, 0.6426, 0.8003, 0.7587, 0.8002, 0.7587, 0.8325, 0.6418, 0.7897, 0.6426, 0.8003, 0.6424, 0.8325, 0.6418, 0.8426, 0.9071, 0.8002, 0.907, 0.8324, 0.7908, 0.8326, 0.7908, 0.8003, 0.9071, 0.8002, 0.9078, 0.7899, 0.9077, 0.8428, 0.907, 0.8324, 0.7587, 0.8325, 0.7587, 0.8002, 0.7908, 0.8003, 0.7908, 0.8326, 0.5637, 0.4149, 0.5748, 0.4171, 0.5651, 0.4406, 0.5557, 0.4343, 0.5408, 0.3597, 0.5471, 0.3503, 0.5651, 0.3683, 0.5557, 0.3745, 0.5629, 0.4409, 0.5533, 0.4345, 0.5613, 0.4152, 0.5726, 0.4174, 0.931, 0.02313, 0.9309, 0.1932, 0.9166, 0.1932, 0.9167, 0.02313, 0.9596, 0.02313, 0.9595, 0.1932, 0.9452, 0.1932, 0.9453, 0.02313, 0.9882, 0.02313, 0.9881, 0.1932, 0.9738, 0.1932, 0.9739, 0.02313, 0.788, 0.02313, 0.788, 0.1932, 0.7737, 0.1932, 0.7737, 0.02313, 0.8023, 0.02313, 0.8023, 0.1932, 0.788, 0.1932, 0.788, 0.02313, 0.9593, 0.1937, 0.9596, 0.02338, 0.9739, 0.02338, 0.9736, 0.1937, 0.8309, 0.1932, 0.8309, 0.02313, 0.8452, 0.02313, 0.8451, 0.1932, 0.481, 0.3597, 0.4748, 0.3503, 0.4982, 0.3406, 0.5004, 0.3516, 0.4582, 0.3939, 0.4471, 0.3917, 0.4568, 0.3683, 0.4662, 0.3745, 0.5004, 0.4572, 0.4982, 0.4683, 0.4748, 0.4585, 0.481, 0.4492, 0.5408, 0.4492, 0.5471, 0.4585, 0.5236, 0.4683, 0.5214, 0.4572, 0.4662, 0.4343, 0.4568, 0.4406, 0.4471, 0.4171, 0.4582, 0.4149, 0.9167, 0.02338, 0.9163, 0.1937, 0.902, 0.1937, 0.9023, 0.02338, 0.4662, 0.3745, 0.4568, 0.3683, 0.4748, 0.3503, 0.481, 0.3597, 0.4582, 0.4149, 0.4471, 0.4171, 0.4471, 0.3917, 0.4582, 0.3939, 0.481, 0.4492, 0.4748, 0.4585, 0.4568, 0.4406, 0.4662, 0.4343, 0.5214, 0.4572, 0.5236, 0.4683, 0.4982, 0.4683, 0.5004, 0.4572, 0.5557, 0.4343, 0.5651, 0.4406, 0.5471, 0.4585, 0.5408, 0.4492, 0.5637, 0.3939, 0.5748, 0.3917, 0.5748, 0.4171, 0.5637, 0.4149, 0.9024, 0.02313, 0.9023, 0.1932, 0.888, 0.1932, 0.8881, 0.02313, 0.9167, 0.02313, 0.9166, 0.1932, 0.9023, 0.1932, 0.9024, 0.02313, 0.9453, 0.02313, 0.9452, 0.1932, 0.9309, 0.1932, 0.931, 0.02313, 0.9739, 0.02313, 0.9738, 0.1932, 0.9595, 0.1932, 0.9596, 0.02313, 0.7737, 0.02313, 0.7737, 0.1932, 0.7594, 0.1932, 0.7594, 0.02313, 0.9163, 0.1937, 0.9167, 0.02338, 0.931, 0.02338, 0.9306, 0.1937, 0.8166, 0.02313, 0.8166, 0.1932, 0.8023, 0.1932, 0.8023, 0.02313, 0.8309, 0.02313, 0.8309, 0.1932, 0.8166, 0.1932, 0.8166, 0.02313, 0.5004, 0.3516, 0.4982, 0.3406, 0.5236, 0.3406, 0.5214, 0.3516, 0.8734, 0.1937, 0.8737, 0.02338, 0.888, 0.02338, 0.8877, 0.1937, 0.5557, 0.3745, 0.5651, 0.3683, 0.5748, 0.3917, 0.5637, 0.3939, 0.8881, 0.02313, 0.888, 0.1932, 0.8737, 0.1932, 0.8738, 0.02313, 0.8447, 0.1937, 0.8451, 0.02338, 0.8594, 0.02338, 0.859, 0.1937, 0.8738, 0.02313, 0.8737, 0.1932, 0.8594, 0.1932, 0.8595, 0.02313, 0.8595, 0.02313, 0.8594, 0.1932, 0.8451, 0.1932, 0.8452, 0.02313, 0.7874, 0.1937, 0.7878, 0.02338, 0.8021, 0.02338, 0.8017, 0.1937, 0.7588, 0.1937, 0.7591, 0.02338, 0.7735, 0.02338, 0.7731, 0.1937, 0.8161, 0.1937, 0.8164, 0.02338, 0.8307, 0.02338, 0.8304, 0.1937, 0.5471, 0.3503, 0.5408, 0.3597, 0.5214, 0.3516, 0.5236, 0.3406, 0.859, 0.1937, 0.8594, 0.02338, 0.8737, 0.02338, 0.8734, 0.1937, 0.8304, 0.1937, 0.8307, 0.02338, 0.8451, 0.02338, 0.8447, 0.1937, 0.8017, 0.1937, 0.8021, 0.02338, 0.8164, 0.02338, 0.8161, 0.1937, 0.7731, 0.1937, 0.7735, 0.02338, 0.7878, 0.02338, 0.7874, 0.1937, 0.9736, 0.1937, 0.9739, 0.02338, 0.9883, 0.02338, 0.9879, 0.1937, 0.945, 0.1937, 0.9453, 0.02338, 0.9596, 0.02338, 0.9593, 0.1937, 0.8877, 0.1937, 0.888, 0.02338, 0.9023, 0.02338, 0.902, 0.1937, 0.9306, 0.1937, 0.931, 0.02338, 0.9453, 0.02338, 0.945, 0.1937, 0.4959, 0.4686, 0.4981, 0.4574, 0.5191, 0.4574, 0.5213, 0.4686, 0.5726, 0.4174, 0.5613, 0.4152, 0.5613, 0.3942, 0.5726, 0.3919, 0.5629, 0.3684, 0.5533, 0.3748, 0.5385, 0.3599, 0.5448, 0.3504, 0.5213, 0.4686, 0.5191, 0.4574, 0.5385, 0.4494, 0.5448, 0.4589, 0.4981, 0.4574, 0.4959, 0.4686, 0.4723, 0.4589, 0.4787, 0.4493, 0.4958, 0.3406, 0.4981, 0.3519, 0.4787, 0.3599, 0.4723, 0.3503, 0.4723, 0.3503, 0.4787, 0.3599, 0.4638, 0.3748, 0.4543, 0.3684, 0.4543, 0.3684, 0.4638, 0.3748, 0.4558, 0.3942, 0.4445, 0.3919, 0.4445, 0.3919, 0.4558, 0.3942, 0.4558, 0.4151, 0.4445, 0.4174, 0.4445, 0.4174, 0.4558, 0.4151, 0.4639, 0.4345, 0.4543, 0.4409, 0.4543, 0.4409, 0.4639, 0.4345, 0.4787, 0.4493, 0.4723, 0.4589, 0.5726, 0.3919, 0.5613, 0.3942, 0.5533, 0.3748, 0.5629, 0.3684, 0.5213, 0.3406, 0.5191, 0.3519, 0.4981, 0.3519, 0.4958, 0.3406, 0.5448, 0.3504, 0.5385, 0.3599, 0.5191, 0.3519, 0.5213, 0.3406, 0.5448, 0.4589, 0.5385, 0.4494, 0.5533, 0.4345, 0.5629, 0.4409, 0.7509, 0.6861, 0.7455, 0.6589, 0.808, 0.6589, 0.8026, 0.6861, 0.6467, 0.7904, 0.6195, 0.785, 0.6434, 0.7272, 0.6665, 0.7426, 0.7449, 0.9735, 0.7503, 0.9464, 0.8021, 0.9464, 0.8075, 0.9736, 0.9871, 0.9283, 0.9532, 0.9283, 0.9532, 0.9827, 0.9871, 0.9827, 0.9871, 0.7802, 0.9532, 0.7802, 0.9532, 0.8572, 0.9871, 0.8572, 0.9871, 0.6544, 0.9532, 0.6544, 0.9532, 0.709, 0.9871, 0.709, 0.9532, 0.8026, 0.9871, 0.8026, 0.9871, 0.7256, 0.9532, 0.7256, 0.9532, 0.8738, 0.9871, 0.8738, 0.9871, 0.8026, 0.9532, 0.8026, 0.9871, 0.8922, 0.9871, 0.884, 0.9871, 0.884, 0.9871, 0.8922, 0.9532, 0.7256, 0.9871, 0.7255, 0.9871, 0.8026, 0.9532, 0.8026, 0.7031, 0.9266, 0.6877, 0.9496, 0.6434, 0.9054, 0.6665, 0.89, 0.8027, 0.9464, 0.8081, 0.9736, 0.7455, 0.9736, 0.7509, 0.9464, 0.9069, 0.7903, 0.9341, 0.7849, 0.9341, 0.8475, 0.9069, 0.8421, 0.8505, 0.7059, 0.8659, 0.6829, 0.9101, 0.7271, 0.8871, 0.7425, 0.8871, 0.8899, 0.9102, 0.9053, 0.8659, 0.9496, 0.8505, 0.9265, 0.9871, 0.6545, 0.9871, 0.662, 0.9871, 0.662, 0.9871, 0.6544, 0.7509, 0.9464, 0.7455, 0.9736, 0.6877, 0.9496, 0.7031, 0.9266, 0.8505, 0.9265, 0.8659, 0.9496, 0.8081, 0.9736, 0.8027, 0.9464, 0.9069, 0.8421, 0.9341, 0.8475, 0.9102, 0.9053, 0.8871, 0.8899, 0.8871, 0.7425, 0.9101, 0.7271, 0.9341, 0.7849, 0.9069, 0.7903, 0.8026, 0.6861, 0.808, 0.6589, 0.8659, 0.6829, 0.8505, 0.7059, 0.703, 0.7059, 0.6876, 0.6829, 0.7455, 0.6589, 0.7509, 0.6861, 0.9871, 0.8719, 0.9532, 0.8718, 0.9532, 0.7973, 0.9871, 0.7974, 0.9871, 0.9332, 0.9532, 0.9331, 0.9532, 0.8718, 0.9871, 0.8719, 0.9871, 0.8572, 0.9532, 0.8572, 0.9532, 0.9283, 0.9871, 0.9283, 0.9871, 0.709, 0.9532, 0.709, 0.9532, 0.7802, 0.9871, 0.7802, 0.9532, 0.7256, 0.9871, 0.7256, 0.9871, 0.6544, 0.9532, 0.6545, 0.9871, 0.884, 0.9871, 0.884, 0.9871, 0.8252, 0.9871, 0.8252, 0.9532, 0.9284, 0.9871, 0.9283, 0.9871, 0.8738, 0.9532, 0.8738, 0.9871, 0.7255, 0.9532, 0.7256, 0.9532, 0.6544, 0.9871, 0.6544, 0.6665, 0.89, 0.6434, 0.9054, 0.6195, 0.8476, 0.6467, 0.8422, 0.9871, 0.8971, 0.9532, 0.897, 0.9532, 0.8519, 0.9871, 0.8519, 0.6665, 0.7426, 0.6434, 0.7272, 0.6876, 0.6829, 0.703, 0.7059, 0.9871, 0.7974, 0.9532, 0.7973, 0.9532, 0.721, 0.9871, 0.721, 0.9871, 0.6545, 0.9871, 0.7854, 0.9532, 0.7854, 0.9532, 0.6544, 0.9871, 0.721, 0.9532, 0.721, 0.9532, 0.6544, 0.9871, 0.6545, 0.9871, 0.8738, 0.9532, 0.8738, 0.9532, 0.8026, 0.9871, 0.8026, 0.9532, 0.7892, 0.9532, 0.7973, 0.9871, 0.7973, 0.9871, 0.7892, 0.9871, 0.7251, 0.9871, 0.7251, 0.9871, 0.7802, 0.9871, 0.7801, 0.9871, 0.7853, 0.9532, 0.7853, 0.9532, 0.8304, 0.9871, 0.8304, 0.6195, 0.785, 0.6467, 0.7904, 0.6467, 0.8422, 0.6195, 0.8476, 0.9871, 0.7973, 0.9532, 0.7973, 0.9532, 0.8561, 0.9871, 0.8561, 0.9871, 0.8304, 0.9532, 0.8304, 0.9532, 0.8893, 0.9871, 0.8893, 0.9532, 0.7973, 0.9871, 0.7973, 0.9871, 0.8561, 0.9532, 0.8561, 0.9532, 0.7893, 0.9871, 0.7893, 0.9871, 0.8482, 0.9532, 0.8482, 0.9871, 0.662, 0.9871, 0.662, 0.9871, 0.7251, 0.9871, 0.7251, 0.9871, 0.7898, 0.9532, 0.7898, 0.9532, 0.8405, 0.9871, 0.8405, 0.9871, 0.8519, 0.9532, 0.8519, 0.9532, 0.793, 0.9871, 0.793, 0.9871, 0.8252, 0.9871, 0.8252, 0.9871, 0.7802, 0.9871, 0.7802, 0.6189, 0.8474, 0.6461, 0.842, 0.6659, 0.8899, 0.6428, 0.9053, 0.8075, 0.9736, 0.8021, 0.9464, 0.8499, 0.9266, 0.8653, 0.9497, 0.9096, 0.9055, 0.8865, 0.89, 0.9064, 0.8422, 0.9336, 0.8476, 0.6428, 0.9053, 0.6659, 0.8899, 0.7025, 0.9265, 0.6871, 0.9496, 0.6461, 0.842, 0.6189, 0.8474, 0.619, 0.7848, 0.6462, 0.7903, 0.9097, 0.7272, 0.8866, 0.7426, 0.8501, 0.706, 0.8655, 0.6829, 0.8655, 0.6829, 0.8501, 0.706, 0.8022, 0.6861, 0.8077, 0.6589, 0.8077, 0.6589, 0.8022, 0.6861, 0.7505, 0.6861, 0.7451, 0.6589, 0.7451, 0.6589, 0.7505, 0.6861, 0.7026, 0.7059, 0.6872, 0.6828, 0.6872, 0.6828, 0.7026, 0.7059, 0.666, 0.7425, 0.643, 0.727, 0.643, 0.727, 0.666, 0.7425, 0.6462, 0.7903, 0.619, 0.7848, 0.8653, 0.9497, 0.8499, 0.9266, 0.8865, 0.89, 0.9096, 0.9055, 0.9336, 0.7851, 0.9064, 0.7905, 0.8866, 0.7426, 0.9097, 0.7272, 0.9336, 0.8476, 0.9064, 0.8422, 0.9064, 0.7905, 0.9336, 0.7851, 0.6871, 0.9496, 0.7025, 0.9265, 0.7503, 0.9464, 0.7449, 0.9735, 0.9871, 0.6545, 0.9871, 0.7899, 0.9532, 0.7899, 0.9532, 0.6544, 0.9532, 0.6544, 0.9532, 0.7894, 0.9871, 0.7895, 0.9871, 0.6544, 0.9871, 0.7894, 0.9871, 0.7973, 0.9532, 0.7973, 0.9532, 0.7894, 0.9532, 0.7893, 0.9532, 0.6544, 0.9871, 0.6544, 0.9871, 0.7893, 0.7959, 0.687, 0.7956, 0.7965, 0.7568, 0.7965, 0.757, 0.687, 0.7566, 0.9453, 0.7568, 0.8356, 0.7956, 0.8357, 0.7955, 0.9453, 0.9057, 0.8359, 0.7956, 0.8357, 0.7956, 0.7965, 0.9056, 0.7969, 0.6468, 0.7965, 0.7568, 0.7965, 0.7568, 0.8356, 0.6468, 0.8354, 0.7568, 0.8356, 0.7568, 0.7965, 0.7956, 0.7965, 0.7956, 0.8357, 0.9532, 0.6545, 0.9532, 0.7898, 0.9871, 0.7898, 0.9871, 0.6544, 0.9532, 0.7894, 0.9532, 0.6544, 0.9871, 0.6544, 0.9871, 0.7894, 0.9532, 0.793, 0.9532, 0.7854, 0.9871, 0.7854, 0.9871, 0.793, 0.9532, 0.6544, 0.9532, 0.7892, 0.9871, 0.7892, 0.9871, 0.6544, 0.9871, 0.8482, 0.9871, 0.856, 0.9532, 0.856, 0.9532, 0.8482, 0.9532, 0.8405, 0.9532, 0.8484, 0.9871, 0.8483, 0.9871, 0.8405, 0.9532, 0.6545, 0.9532, 0.7853, 0.9871, 0.7853, 0.9871, 0.6544, 0.9532, 0.8893, 0.9532, 0.8972, 0.9871, 0.8972, 0.9871, 0.8893, 0.8022, 0.6861, 0.7959, 0.687, 0.757, 0.687, 0.7505, 0.6861, 0.7503, 0.9464, 0.7566, 0.9453, 0.7955, 0.9453, 0.8021, 0.9464, 0.9064, 0.8422, 0.9057, 0.8359, 0.9056, 0.7969, 0.9064, 0.7905, 0.6462, 0.7903, 0.6468, 0.7965, 0.6468, 0.8354, 0.6461, 0.842, 0.7572, 0.6872, 0.7509, 0.6861, 0.8026, 0.6861, 0.796, 0.6872, 0.7572, 0.6872, 0.796, 0.6872, 0.7962, 0.7968, 0.7573, 0.7969, 0.7963, 0.9455, 0.7575, 0.9454, 0.7573, 0.836, 0.7961, 0.8359, 0.7963, 0.9455, 0.8027, 0.9464, 0.7509, 0.9464, 0.7575, 0.9454, 0.6473, 0.836, 0.6474, 0.797, 0.7573, 0.7969, 0.7573, 0.836, 0.6467, 0.7904, 0.6474, 0.797, 0.6473, 0.836, 0.6467, 0.8422, 0.9062, 0.7967, 0.9061, 0.8357, 0.7961, 0.8359, 0.7962, 0.7968, 0.9062, 0.7967, 0.9069, 0.7903, 0.9069, 0.8421, 0.9061, 0.8357, 0.7573, 0.836, 0.7573, 0.7969, 0.7962, 0.7968, 0.7961, 0.8359])
me_workshop.materials.append(mat_classic_workshop)
me_workshop.use_remesh_preserve_volume = False
me_workshop.use_remesh_preserve_attributes = False
me_workshop.use_mirror_vertex_groups = False
me_workshop.update()
arm_armature = bpy.data.armatures.new('Armature')  # bones are not reproduced

# ---- objects
ob_armature = bpy.data.objects.new('Armature', arm_armature)
ob_workshop = bpy.data.objects.new('workshop', me_workshop)

# ---- transforms, parenting, visibility, modifiers, constraints
ob_armature.location = (0.0, 0.0, 0.0)
ob_armature.lineart.crease_threshold = 0.0
ob_workshop.parent = ob_armature
ob_workshop.location = (0.0, 0.0, 0.0)
ob_workshop.lineart.crease_threshold = 0.0
_vg = ob_workshop.vertex_groups.new(name='main')
_vg.add([0, 1, 2, 3, 4, 5, 6, 7, 8, 9, 10, 11, 12, 13, 14, 15, 16, 17, 18, 19, 20, 21, 22, 23, 24, 25, 26, 27, 28, 29, 30, 31, 32, 33, 34, 35, 36, 37, 38, 39, 40, 41, 42, 43, 44, 45, 46, 47, 48, 49, 50, 51, 52, 53, 54, 55, 368, 369, 370, 371, 372, 373, 374, 375, 376, 377, 378, 379, 380, 381, 382, 383, 384, 385, 386, 387, 388, 389, 390, 391, 392, 393, 394, 395, 396, 397, 398, 399, 400, 401, 402, 403, 404, 405, 406, 407, 408, 409, 410, 411, 412, 413, 414, 415, 416, 417, 418, 419, 420, 421, 422, 423, 424, 425, 426, 427, 428, 429, 430, 431, 432, 433, 434, 435, 436, 437, 438, 439, 440, 441, 442, 443, 444, 445, 446, 447, 448, 449, 450, 451, 452, 453, 454, 455, 456, 457, 458, 459, 460, 461, 462, 463, 464, 465, 466, 467, 468, 469, 470, 471, 472, 473, 474, 475, 476, 477, 478, 479, 480, 481, 482, 483, 484, 485, 486, 487, 488, 489, 490, 491, 492, 493, 494, 495, 496, 497, 498, 499, 500, 501, 502, 503, 504, 505, 506, 507, 508, 509, 510, 511, 512, 513, 514, 515, 516, 517, 518, 519], 1.0, 'REPLACE')
_vg = ob_workshop.vertex_groups.new(name='Bone.001')
_vg = ob_workshop.vertex_groups.new(name='Bone.002')
_vg = ob_workshop.vertex_groups.new(name='Bone.005')
_vg = ob_workshop.vertex_groups.new(name='Bone.003')
_vg = ob_workshop.vertex_groups.new(name='Hinge_Left')
_vg = ob_workshop.vertex_groups.new(name='Hinge_Right')
_vg = ob_workshop.vertex_groups.new(name='chimney_large')
_vg.add([56, 57, 58, 59, 60, 61, 62, 63, 64, 65, 66, 67, 68, 69, 70, 71, 72, 73, 74, 75, 76, 77, 78, 79, 80, 81, 82, 83, 84, 85, 86, 87, 88, 89, 90, 91, 92, 93, 94, 95, 96, 97, 98, 99, 100, 101, 102, 103, 104, 105, 106, 107, 108, 109, 110, 111, 112, 113, 114, 115, 116, 117, 118, 119, 120, 121, 122, 123, 124, 125, 126, 127, 128, 129, 130, 131, 132, 133, 134, 135, 136, 137, 138, 139, 140, 141, 142, 143, 144, 145, 146, 147, 148, 149, 150, 151], 1.0, 'REPLACE')
_vg = ob_workshop.vertex_groups.new(name='chimney_small')
_vg.add([152, 153, 154, 155, 156, 157, 158, 159, 160, 161, 162, 163, 164, 165, 166, 167, 168, 169, 170, 171, 172, 173, 174, 175, 176, 177, 178, 179, 180, 181, 182, 183, 184, 185, 186, 187, 188, 189, 190, 191, 192, 193, 194, 195, 196, 197, 198, 199, 200, 201, 202, 203, 204, 205, 206, 207, 208, 209, 210, 211, 212, 213, 214, 215, 216, 217, 218, 219, 220, 221, 222, 223, 224, 225, 226, 227, 228, 229, 230, 231, 232, 233, 234, 235, 236, 237, 238, 239, 240, 241, 242, 243, 244, 245, 246, 247], 1.0, 'REPLACE')
_vg = ob_workshop.vertex_groups.new(name='Door_Right')
_vg.add([248, 249, 250, 251, 252, 253, 254, 255, 256, 257, 258, 259, 260, 261, 262, 263], 1.0, 'REPLACE')
_vg = ob_workshop.vertex_groups.new(name='Door_Left')
_vg.add([264, 265, 266, 267, 268, 269, 270, 271, 272, 273, 274, 275, 276, 277, 278, 279], 1.0, 'REPLACE')
_vg = ob_workshop.vertex_groups.new(name='gear')
_vg.add([280, 281, 282, 283, 284, 285, 286, 287, 288, 289, 290, 291, 292, 293, 294, 295, 296, 297, 298, 299, 300, 301, 302, 303, 304, 305, 306, 307, 308, 309, 310, 311, 312, 313, 314, 315, 316, 317, 318, 319, 320, 321, 322, 323, 324, 325, 326, 327, 328, 329, 330, 331, 332, 333, 334, 335, 336, 337, 338, 339, 340, 341, 342, 343, 344, 345, 346, 347, 348, 349, 350, 351, 352, 353, 354, 355, 356, 357, 358, 359, 360, 361, 362, 363, 364, 365, 366, 367], 1.0, 'REPLACE')
_m = ob_workshop.modifiers.new('Armature', 'ARMATURE')
_m.object = ob_armature

# ---- collection membership
col_collection_1.objects.link(ob_armature)
col_collection_1.objects.link(ob_workshop)

# ---- scene / render settings (as saved in the file)
scene.frame_start = 1; scene.frame_end = 250; scene.frame_set(30)
scene.render.engine = 'BLENDER_EEVEE_NEXT'
scene.render.image_settings.color_mode = 'RGB'
scene.render.image_settings.compression = 90
scene.render.resolution_percentage = 50
scene.render.dither_intensity = 0.0
scene.render.bake_margin = 2
scene.render.bake_bias = 0.0
scene.cycles.use_denoising = False
scene.cycles.samples = 10
scene.cycles.sampling_pattern = 'TABULATED_SOBOL'
scene.cycles.light_sampling_threshold = 0.0
scene.cycles.use_adaptive_sampling = False
scene.cycles.use_light_tree = False
scene.cycles.blur_glossy = 0.0
scene.cycles.volume_bounces = 1
scene.cycles.pixel_filter_type = 'GAUSSIAN'
scene.cycles.sample_clamp_indirect = 0.0
scene.view_settings.view_transform = 'Standard'
bpy.context.view_layer.update()

# ---- added for rendering (the .blend has no active camera and no usable light): camera, sun
cam_auto = bpy.data.cameras.new('AutoCamera')
cam_auto.lens = 50.0
cam_auto.sensor_width = 36.0
cam_auto.clip_end = 1460.32
ob_auto_camera = bpy.data.objects.new('AutoCamera', cam_auto)
scene.collection.objects.link(ob_auto_camera)
ob_auto_camera.location = (83.0521, -102.706, 65.3234)
ob_auto_camera.rotation_euler = (1.09748, -7.21219e-08, 0.694738)
scene.camera = ob_auto_camera
light_auto_sun = bpy.data.lights.new('AutoSun', 'SUN')
light_auto_sun.energy = 3.0
light_auto_sun.angle = 0.0523599
ob_auto_sun = bpy.data.objects.new('AutoSun', light_auto_sun)
scene.collection.objects.link(ob_auto_sun)
ob_auto_sun.rotation_euler = (0.872665, 0.174533, 0.523599)
bpy.context.view_layer.update()
